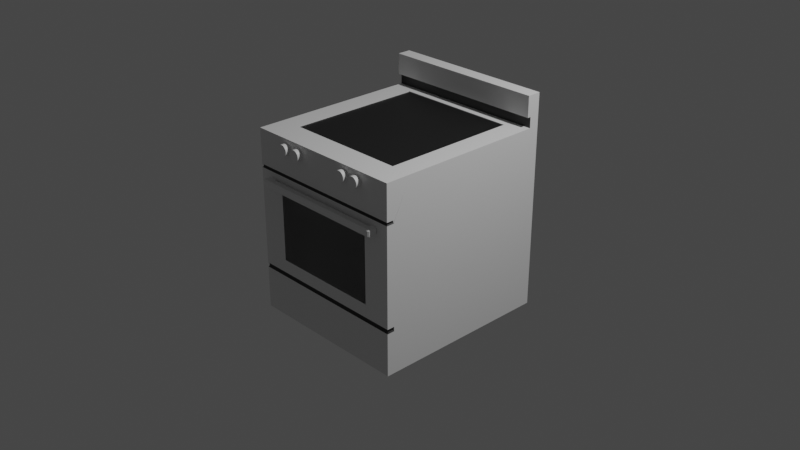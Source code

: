 # Source: Oven.blend  (saved by Blender 2.81.16; exported with 4.5.12 LTS)
import bpy
from mathutils import Matrix  # noqa: F401  (used for matrix-valued properties, if any)

bpy.ops.wm.read_factory_settings(use_empty=True)
scene = bpy.context.scene
scene.name = 'Scene'

# ---- collections
col_collection = bpy.data.collections.new('Collection'); scene.collection.children.link(col_collection)

# ---- materials (node trees are filled in below, after node groups)
mat_material = bpy.data.materials.new('Material')
mat_material.alpha_threshold = 0.0
mat_material.use_backface_culling = True
mat_material.use_transparent_shadow = False
mat_material.line_color = (0.0, 0.0, 0.0, 1.0)
mat_material_001 = bpy.data.materials.new('Material.001')
mat_material_001.use_transparent_shadow = False
mat_material_002 = bpy.data.materials.new('Material.002')
mat_material_002.surface_render_method = 'BLENDED'
mat_material_002.blend_method = 'BLEND'
mat_material_002.use_transparent_shadow = False
mat_material_002.diffuse_color = (0.8, 0.8, 0.8, 0.3786)
mat_glossyblack_003 = bpy.data.materials.new('GlossyBlack.003')
mat_glossyblack_003.use_transparent_shadow = False

# ---- material node trees
mat_material.use_nodes = True; mat_material.node_tree.nodes.clear()
_N = mat_material.node_tree.nodes; _L = mat_material.node_tree.links
n0 = _N.new('ShaderNodeOutputMaterial'); n0.name = 'Material Output'; n0.location = (300, 300)
n1 = _N.new('ShaderNodeBsdfPrincipled'); n1.name = 'Principled BSDF'; n1.location = (10, 300)
n1.distribution = 'GGX'
n1.subsurface_method = 'BURLEY'
n1.inputs[2].default_value = 0.4
n1.inputs[3].default_value = 1.45
n1.inputs[27].default_value = (0.0, 0.0, 0.0, 1.0)
n1.inputs[28].default_value = 1.0
_L.new(n1.outputs[0], n0.inputs[0])
n0.is_active_output = True
mat_material_001.use_nodes = True; mat_material_001.node_tree.nodes.clear()
_N = mat_material_001.node_tree.nodes; _L = mat_material_001.node_tree.links
n0 = _N.new('ShaderNodeOutputMaterial'); n0.name = 'Material Output'; n0.location = (300, 300)
n1 = _N.new('ShaderNodeBsdfPrincipled'); n1.name = 'Principled BSDF'; n1.location = (10, 300)
n1.distribution = 'GGX'
n1.subsurface_method = 'BURLEY'
n1.inputs[0].default_value = (0.01668, 0.01668, 0.01668, 1.0)
n1.inputs[3].default_value = 1.45
n1.inputs[27].default_value = (0.0, 0.0, 0.0, 1.0)
n1.inputs[28].default_value = 1.0
_L.new(n1.outputs[0], n0.inputs[0])
n0.is_active_output = True
mat_material_002.use_nodes = True; mat_material_002.node_tree.nodes.clear()
_N = mat_material_002.node_tree.nodes; _L = mat_material_002.node_tree.links
n0 = _N.new('ShaderNodeOutputMaterial'); n0.name = 'Material Output'; n0.location = (300, 300)
n1 = _N.new('ShaderNodeBsdfTranslucent'); n1.name = 'Translucent BSDF'; n1.location = (10, 300)
n1.inputs[0].default_value = (0.8, 0.8, 0.8, 0.3643)
_L.new(n1.outputs[0], n0.inputs[0])
n0.is_active_output = True
mat_glossyblack_003.use_nodes = True; mat_glossyblack_003.node_tree.nodes.clear()
_N = mat_glossyblack_003.node_tree.nodes; _L = mat_glossyblack_003.node_tree.links
n0 = _N.new('ShaderNodeOutputMaterial'); n0.name = 'Material Output'; n0.location = (300, 300)
n1 = _N.new('ShaderNodeBsdfPrincipled'); n1.name = 'Principled BSDF'; n1.location = (10, 300)
n1.distribution = 'GGX'
n1.subsurface_method = 'BURLEY'
n1.inputs[0].default_value = (0.003362, 0.003362, 0.003362, 1.0)
n1.inputs[3].default_value = 1.45
n1.inputs[13].default_value = 0.9435
n1.inputs[27].default_value = (0.0, 0.0, 0.0, 1.0)
n1.inputs[28].default_value = 1.0
_L.new(n1.outputs[0], n0.inputs[0])
n0.is_active_output = True

# ---- world
world_world = bpy.data.worlds.new('World'); scene.world = world_world
world_world.use_nodes = True; world_world.node_tree.nodes.clear()
_N = world_world.node_tree.nodes; _L = world_world.node_tree.links
n0 = _N.new('ShaderNodeOutputWorld'); n0.name = 'World Output'; n0.location = (300, 300)
n1 = _N.new('ShaderNodeBackground'); n1.name = 'Background'; n1.location = (10, 300)
n1.inputs[0].default_value = (0.05088, 0.05088, 0.05088, 1.0)
_L.new(n1.outputs[0], n0.inputs[0])
n0.is_active_output = True
world_world.color = (0.05088, 0.05088, 0.05088)
world_world.use_sun_shadow = False
world_world.sun_shadow_jitter_overblur = 0.0

# ---- cameras
cam_camera = bpy.data.cameras.new('Camera')
cam_camera.clip_end = 100.0
cam_camera.ortho_scale = 7.314

# ---- lights
light_light = bpy.data.lights.new('Light', 'POINT')
light_light.transmission_factor = 0.0
light_light.energy = 1000.0
light_light.shadow_soft_size = 0.1
light_light.shadow_maximum_resolution = 0.006
light_light.use_absolute_resolution = True

# ---- meshes
me_cube = bpy.data.meshes.new('Cube')
me_cube.from_pydata([(0.9059, 1.0, 1.0), (0.9059, 1.0, -1.0), (0.9059, -1.0, 1.0), (0.9059, -1.0, -1.0), (-0.9059, 1.0, 1.0), (-0.9059, 1.0, -1.0), (-0.9059, -1.0, 1.0), (-0.9059, -1.0, -1.0), (0.9059, 1.0, -0.5211), (-0.897, -0.9902, -0.5211), (0.897, -0.9902, -0.5211), (-0.9059, 1.0, -0.5211), (-0.897, -0.9902, 0.6072), (0.9059, 1.0, 0.6072), (0.897, -0.9902, 0.6072), (-0.9059, 1.0, 0.6072), (0.9059, 1.0, -0.5019), (0.897, -0.9902, -0.5019), (-0.9059, 1.0, -0.5019), (-0.897, -0.9902, -0.5019), (-0.897, -0.9902, 0.5933), (0.9059, 1.0, 0.5933), (0.897, -0.9902, 0.5933), (-0.9059, 1.0, 0.5933), (-0.9059, -0.9181, -1.0), (0.9059, -0.9181, 1.0), (-0.9059, -0.9181, 1.0), (0.9059, -0.9181, -1.0), (0.8933, -0.9181, -0.5211), (-0.8933, -0.9181, -0.5211), (0.8933, -0.9181, 0.6072), (-0.8933, -0.9181, 0.6072), (-0.8933, -0.9181, -0.5019), (0.8933, -0.9181, -0.5019), (-0.8933, -0.9181, 0.5933), (0.8933, -0.9181, 0.5933), (-0.9059, -1.0, 0.6179), (0.9059, 1.0, 0.6179), (0.9059, -1.0, 0.6179), (-0.9059, 1.0, 0.6179), (0.9059, -0.9181, 0.6179), (-0.9059, -0.9181, 0.6179), (0.9059, 1.0, 0.5832), (0.9059, -1.0, 0.5832), (-0.9059, 1.0, 0.5832), (-0.9059, -1.0, 0.5832), (0.9059, -0.9181, 0.5832), (-0.9059, -0.9181, 0.5832), (0.9059, 1.0, -0.4864), (0.9059, -1.0, -0.4864), (-0.9059, 1.0, -0.4864), (0.9059, -0.9181, -0.4864), (-0.9059, -0.9181, -0.4864), (-0.9059, -1.0, -0.4864), (0.9059, 1.0, -0.5347), (0.9059, -1.0, -0.5347), (-0.9059, 1.0, -0.5347), (-0.9059, -1.0, -0.5347), (-0.9059, -0.9181, -0.5347), (0.9059, -0.9181, -0.5347), (-0.8436, 0.334, -0.446), (-0.8436, 0.334, 0.5542), (0.8436, 0.334, -0.446), (0.8436, 0.334, 0.5542), (-0.8436, -1.0, 0.5542), (0.8436, -1.0, 0.5542), (0.8436, -1.0, -0.446), (0.8436, -1.0, 0.5542), (-0.8436, -1.0, -0.446), (0.8436, -1.0, -0.446), (-0.8436, -1.0, -0.446), (-0.8436, -1.0, 0.5542), (0.6041, -1.0, -0.3427), (0.6041, -1.0, 0.4187), (-0.6041, -1.0, 0.4187), (-0.6041, -1.0, -0.3427), (-0.7714, -1.09, 0.4595), (-0.7584, -1.09, 0.4465), (-0.7584, -1.103, 0.4595), (-0.7714, -1.09, 0.5145), (-0.7584, -1.103, 0.5145), (-0.7584, -1.09, 0.5275), (0.7714, -1.09, 0.4595), (0.7584, -1.103, 0.4595), (0.7584, -1.09, 0.4465), (0.7714, -1.09, 0.5145), (0.7584, -1.09, 0.5275), (0.7584, -1.103, 0.5145), (0.7104, -1.035, 0.4465), (0.6974, -1.022, 0.4595), (0.7104, -1.035, 0.5275), (0.6974, -1.022, 0.5145), (-0.7035, -1.035, 0.4465), (-0.6906, -1.022, 0.4595), (-0.7035, -1.035, 0.5275), (-0.6906, -1.022, 0.5145), (-0.7714, -1.011, 0.5145), (-0.7584, -1.011, 0.5275), (-0.7584, -0.9976, 0.5145), (-0.7714, -1.011, 0.4595), (-0.7584, -0.9976, 0.4595), (-0.7584, -1.011, 0.4465), (-0.7035, -1.011, 0.4465), (-0.6906, -0.9976, 0.4595), (-0.7035, -1.011, 0.5275), (-0.6906, -0.9976, 0.5145), (0.7104, -1.006, 0.5275), (0.6974, -0.9934, 0.5145), (0.7584, -1.006, 0.5275), (0.7714, -1.006, 0.5145), (0.7584, -0.9934, 0.5145), (0.7714, -1.006, 0.4595), (0.7584, -1.006, 0.4465), (0.7584, -0.9934, 0.4595), (0.7104, -1.006, 0.4465), (0.6974, -0.9934, 0.4595), (-0.9059, 0.8873, 1.0), (0.9059, 0.8873, 1.0), (0.9059, 0.8673, 1.0), (-0.9059, 0.8673, 1.0), (0.9059, 0.7742, 1.0), (-0.9059, 0.7742, 1.0), (-0.6704, 1.0, -1.0), (-0.6704, -1.0, 1.0), (-0.6704, -1.0, -1.0), (-0.6704, 1.0, 1.0), (-0.6704, 1.0, -0.5211), (-0.6638, -0.9902, -0.5211), (-0.6704, 1.0, 0.6072), (-0.6638, -0.9902, 0.6072), (-0.6638, -0.9902, -0.5019), (-0.6704, 1.0, -0.5019), (-0.6638, -0.9902, 0.5933), (-0.6704, 1.0, 0.5933), (-0.6704, -0.9181, -1.0), (-0.6704, -0.9181, 1.0), (-0.6704, 1.0, 0.6179), (-0.6704, -1.0, 0.6179), (-0.6704, 1.0, 0.5832), (-0.6704, -1.0, 0.5832), (-0.6704, -1.0, -0.4864), (-0.6704, 1.0, -0.4864), (-0.6243, 0.334, 0.5542), (-0.6243, 0.334, -0.446), (-0.6704, -1.0, -0.5347), (-0.6704, 1.0, -0.5347), (-0.6243, -1.0, -0.446), (-0.6243, -1.0, 0.5542), (-0.6243, -1.0, 0.5542), (-0.6243, -1.0, -0.446), (-0.4471, -1.0, -0.3427), (-0.4471, -1.0, 0.4187), (-0.6704, 0.8873, 1.0), (-0.6704, 0.8673, 1.0), (-0.6704, 0.7742, 1.0), (0.6691, -1.0, -1.0), (0.6691, 1.0, 1.0), (0.6691, 1.0, -0.5211), (0.6691, 1.0, 0.6072), (0.6691, 1.0, -0.5019), (0.6691, 1.0, 0.5933), (0.6691, -0.9181, 1.0), (0.6691, 1.0, 0.6179), (0.6691, 1.0, 0.5832), (0.6691, 1.0, -0.4864), (0.6231, 0.334, 0.5542), (0.6691, 1.0, -0.5347), (0.6231, -1.0, 0.5542), (0.6231, -1.0, 0.5542), (0.4462, -1.0, 0.4187), (0.6691, 0.8873, 1.0), (0.6691, 0.8673, 1.0), (0.6691, 0.7742, 1.0), (0.6691, 1.0, -1.0), (0.6691, -1.0, 1.0), (0.6625, -0.9902, -0.5211), (0.6625, -0.9902, 0.6072), (0.6625, -0.9902, -0.5019), (0.6625, -0.9902, 0.5933), (0.6691, -0.9181, -1.0), (0.6691, -1.0, 0.6179), (0.6691, -1.0, 0.5832), (0.6691, -1.0, -0.4864), (0.6231, 0.334, -0.446), (0.6691, -1.0, -0.5347), (0.6231, -1.0, -0.446), (0.6231, -1.0, -0.446), (0.4462, -1.0, -0.3427), (0.9059, -0.7103, 1.0), (-0.9059, -0.7103, 1.0), (-0.6704, -0.7103, 1.0), (0.6691, -0.7103, 1.0), (-0.9059, 0.8873, 1.116), (-0.9059, 1.0, 1.116), (0.6691, 1.0, 1.116), (0.9059, 1.0, 1.116), (0.9059, 0.8873, 1.116), (0.9059, 0.8485, 1.342), (-0.6704, 1.0, 1.116), (-0.9059, 0.8485, 1.342), (-0.9059, 0.8873, 1.342), (-0.9059, 1.0, 1.342), (0.6691, 1.0, 1.342), (0.9059, 1.0, 1.342), (0.9059, 0.8873, 1.342), (0.9059, 0.8485, 1.116), (-0.6704, 1.0, 1.342), (-0.9059, 0.8485, 1.116), (-0.6704, 0.7742, 0.992), (0.6691, 0.7742, 0.992), (-0.6704, -0.7103, 0.992), (0.6691, -0.7103, 0.992), (-0.4962, -0.9397, 0.9553), (-0.4962, -1.06, 0.9553), (-0.4845, -0.9397, 0.9541), (-0.4845, -1.06, 0.9541), (-0.4731, -0.9397, 0.9507), (-0.4731, -1.06, 0.9507), (-0.4627, -0.9397, 0.9451), (-0.4627, -1.06, 0.9451), (-0.4536, -0.9397, 0.9376), (-0.4536, -1.06, 0.9376), (-0.4461, -0.9397, 0.9285), (-0.4461, -1.06, 0.9285), (-0.4405, -0.9397, 0.9181), (-0.4405, -1.06, 0.9181), (-0.4371, -0.9397, 0.9068), (-0.4371, -1.06, 0.9068), (-0.4359, -0.9397, 0.895), (-0.4359, -1.06, 0.895), (-0.4371, -0.9397, 0.8832), (-0.4371, -1.06, 0.8832), (-0.4405, -0.9397, 0.8719), (-0.4405, -1.06, 0.8719), (-0.4461, -0.9397, 0.8615), (-0.4461, -1.06, 0.8615), (-0.4536, -0.9397, 0.8524), (-0.4536, -1.06, 0.8524), (-0.4627, -0.9397, 0.8449), (-0.4627, -1.06, 0.8449), (-0.4731, -0.9397, 0.8393), (-0.4731, -1.06, 0.8393), (-0.4845, -0.9397, 0.8359), (-0.4845, -1.06, 0.8359), (-0.4962, -0.9397, 0.8347), (-0.4962, -1.06, 0.8347), (-0.508, -0.9397, 0.8359), (-0.508, -1.06, 0.8359), (-0.5193, -0.9397, 0.8393), (-0.5193, -1.06, 0.8393), (-0.5297, -0.9397, 0.8449), (-0.5297, -1.06, 0.8449), (-0.5389, -0.9397, 0.8524), (-0.5389, -1.06, 0.8524), (-0.5464, -0.9397, 0.8615), (-0.5464, -1.06, 0.8615), (-0.5519, -0.9397, 0.8719), (-0.5519, -1.06, 0.8719), (-0.5554, -0.9397, 0.8832), (-0.5554, -1.06, 0.8832), (-0.5565, -0.9397, 0.895), (-0.5565, -1.06, 0.895), (-0.5554, -0.9397, 0.9068), (-0.5554, -1.06, 0.9068), (-0.5519, -0.9397, 0.9181), (-0.5519, -1.06, 0.9181), (-0.5464, -0.9397, 0.9285), (-0.5464, -1.06, 0.9285), (-0.5389, -0.9397, 0.9376), (-0.5389, -1.06, 0.9376), (-0.5297, -0.9397, 0.9451), (-0.5297, -1.06, 0.9451), (-0.5193, -0.9397, 0.9507), (-0.5193, -1.06, 0.9507), (-0.508, -0.9397, 0.9541), (-0.508, -1.06, 0.9541), (-0.3168, -0.9397, 0.9553), (-0.3168, -1.06, 0.9553), (-0.305, -0.9397, 0.9541), (-0.305, -1.06, 0.9541), (-0.2937, -0.9397, 0.9507), (-0.2937, -1.06, 0.9507), (-0.2833, -0.9397, 0.9451), (-0.2833, -1.06, 0.9451), (-0.2741, -0.9397, 0.9376), (-0.2741, -1.06, 0.9376), (-0.2666, -0.9397, 0.9285), (-0.2666, -1.06, 0.9285), (-0.2611, -0.9397, 0.9181), (-0.2611, -1.06, 0.9181), (-0.2576, -0.9397, 0.9068), (-0.2576, -1.06, 0.9068), (-0.2565, -0.9397, 0.895), (-0.2565, -1.06, 0.895), (-0.2576, -0.9397, 0.8832), (-0.2576, -1.06, 0.8832), (-0.2611, -0.9397, 0.8719), (-0.2611, -1.06, 0.8719), (-0.2666, -0.9397, 0.8615), (-0.2666, -1.06, 0.8615), (-0.2741, -0.9397, 0.8524), (-0.2741, -1.06, 0.8524), (-0.2833, -0.9397, 0.8449), (-0.2833, -1.06, 0.8449), (-0.2937, -0.9397, 0.8393), (-0.2937, -1.06, 0.8393), (-0.305, -0.9397, 0.8359), (-0.305, -1.06, 0.8359), (-0.3168, -0.9397, 0.8347), (-0.3168, -1.06, 0.8347), (-0.3285, -0.9397, 0.8359), (-0.3285, -1.06, 0.8359), (-0.3398, -0.9397, 0.8393), (-0.3398, -1.06, 0.8393), (-0.3503, -0.9397, 0.8449), (-0.3503, -1.06, 0.8449), (-0.3594, -0.9397, 0.8524), (-0.3594, -1.06, 0.8524), (-0.3669, -0.9397, 0.8615), (-0.3669, -1.06, 0.8615), (-0.3725, -0.9397, 0.8719), (-0.3725, -1.06, 0.8719), (-0.3759, -0.9397, 0.8832), (-0.3759, -1.06, 0.8832), (-0.3771, -0.9397, 0.895), (-0.3771, -1.06, 0.895), (-0.3759, -0.9397, 0.9068), (-0.3759, -1.06, 0.9068), (-0.3725, -0.9397, 0.9181), (-0.3725, -1.06, 0.9181), (-0.3669, -0.9397, 0.9285), (-0.3669, -1.06, 0.9285), (-0.3594, -0.9397, 0.9376), (-0.3594, -1.06, 0.9376), (-0.3503, -0.9397, 0.9451), (-0.3503, -1.06, 0.9451), (-0.3398, -0.9397, 0.9507), (-0.3398, -1.06, 0.9507), (-0.3285, -0.9397, 0.9541), (-0.3285, -1.06, 0.9541), (0.5126, -0.9397, 0.9553), (0.5126, -1.06, 0.9553), (0.5244, -0.9397, 0.9541), (0.5244, -1.06, 0.9541), (0.5357, -0.9397, 0.9507), (0.5357, -1.06, 0.9507), (0.5461, -0.9397, 0.9451), (0.5461, -1.06, 0.9451), (0.5552, -0.9397, 0.9376), (0.5552, -1.06, 0.9376), (0.5627, -0.9397, 0.9285), (0.5627, -1.06, 0.9285), (0.5683, -0.9397, 0.9181), (0.5683, -1.06, 0.9181), (0.5717, -0.9397, 0.9068), (0.5717, -1.06, 0.9068), (0.5729, -0.9397, 0.895), (0.5729, -1.06, 0.895), (0.5717, -0.9397, 0.8832), (0.5717, -1.06, 0.8832), (0.5683, -0.9397, 0.8719), (0.5683, -1.06, 0.8719), (0.5627, -0.9397, 0.8615), (0.5627, -1.06, 0.8615), (0.5552, -0.9397, 0.8524), (0.5552, -1.06, 0.8524), (0.5461, -0.9397, 0.8449), (0.5461, -1.06, 0.8449), (0.5357, -0.9397, 0.8393), (0.5357, -1.06, 0.8393), (0.5244, -0.9397, 0.8359), (0.5244, -1.06, 0.8359), (0.5126, -0.9397, 0.8347), (0.5126, -1.06, 0.8347), (0.5008, -0.9397, 0.8359), (0.5008, -1.06, 0.8359), (0.4895, -0.9397, 0.8393), (0.4895, -1.06, 0.8393), (0.4791, -0.9397, 0.8449), (0.4791, -1.06, 0.8449), (0.47, -0.9397, 0.8524), (0.47, -1.06, 0.8524), (0.4625, -0.9397, 0.8615), (0.4625, -1.06, 0.8615), (0.4569, -0.9397, 0.8719), (0.4569, -1.06, 0.8719), (0.4535, -0.9397, 0.8832), (0.4535, -1.06, 0.8832), (0.4523, -0.9397, 0.895), (0.4523, -1.06, 0.895), (0.4535, -0.9397, 0.9068), (0.4535, -1.06, 0.9068), (0.4569, -0.9397, 0.9181), (0.4569, -1.06, 0.9181), (0.4625, -0.9397, 0.9285), (0.4625, -1.06, 0.9285), (0.47, -0.9397, 0.9376), (0.47, -1.06, 0.9376), (0.4791, -0.9397, 0.9451), (0.4791, -1.06, 0.9451), (0.4895, -0.9397, 0.9507), (0.4895, -1.06, 0.9507), (0.5008, -0.9397, 0.9541), (0.5008, -1.06, 0.9541), (0.3336, -0.9397, 0.9553), (0.3336, -1.06, 0.9553), (0.3454, -0.9397, 0.9541), (0.3454, -1.06, 0.9541), (0.3567, -0.9397, 0.9507), (0.3567, -1.06, 0.9507), (0.3671, -0.9397, 0.9451), (0.3671, -1.06, 0.9451), (0.3762, -0.9397, 0.9376), (0.3762, -1.06, 0.9376), (0.3837, -0.9397, 0.9285), (0.3837, -1.06, 0.9285), (0.3893, -0.9397, 0.9181), (0.3893, -1.06, 0.9181), (0.3927, -0.9397, 0.9068), (0.3927, -1.06, 0.9068), (0.3939, -0.9397, 0.895), (0.3939, -1.06, 0.895), (0.3927, -0.9397, 0.8832), (0.3927, -1.06, 0.8832), (0.3893, -0.9397, 0.8719), (0.3893, -1.06, 0.8719), (0.3837, -0.9397, 0.8615), (0.3837, -1.06, 0.8615), (0.3762, -0.9397, 0.8524), (0.3762, -1.06, 0.8524), (0.3671, -0.9397, 0.8449), (0.3671, -1.06, 0.8449), (0.3567, -0.9397, 0.8393), (0.3567, -1.06, 0.8393), (0.3454, -0.9397, 0.8359), (0.3454, -1.06, 0.8359), (0.3336, -0.9397, 0.8347), (0.3336, -1.06, 0.8347), (0.3218, -0.9397, 0.8359), (0.3218, -1.06, 0.8359), (0.3105, -0.9397, 0.8393), (0.3105, -1.06, 0.8393), (0.3001, -0.9397, 0.8449), (0.3001, -1.06, 0.8449), (0.291, -0.9397, 0.8524), (0.291, -1.06, 0.8524), (0.2835, -0.9397, 0.8615), (0.2835, -1.06, 0.8615), (0.2779, -0.9397, 0.8719), (0.2779, -1.06, 0.8719), (0.2745, -0.9397, 0.8832), (0.2745, -1.06, 0.8832), (0.2733, -0.9397, 0.895), (0.2733, -1.06, 0.895), (0.2745, -0.9397, 0.9068), (0.2745, -1.06, 0.9068), (0.2779, -0.9397, 0.9181), (0.2779, -1.06, 0.9181), (0.2835, -0.9397, 0.9285), (0.2835, -1.06, 0.9285), (0.291, -0.9397, 0.9376), (0.291, -1.06, 0.9376), (0.3001, -0.9397, 0.9451), (0.3001, -1.06, 0.9451), (0.3105, -0.9397, 0.9507), (0.3105, -1.06, 0.9507), (0.3218, -0.9397, 0.9541), (0.3218, -1.06, 0.9541)], [], [(135, 26, 6, 123), (137, 123, 6, 36), (183, 62, 63, 165), (179, 27, 3, 155), (40, 25, 2, 38), (162, 156, 0, 37), (166, 157, 8, 54), (59, 28, 10, 55), (62, 66, 65, 63), (144, 127, 9, 57), (160, 158, 13, 21), (35, 30, 14, 22), (132, 129, 12, 20), (127, 130, 19, 9), (183, 185, 66, 62), (28, 33, 17, 10), (157, 159, 16, 8), (139, 132, 20, 45), (46, 35, 22, 43), (163, 160, 21, 42), (45, 20, 34, 47), (9, 19, 32, 29), (20, 12, 31, 34), (13, 37, 0, 117, 118, 120, 188, 25, 40, 30, 35, 46, 51, 33, 28, 59, 27, 1, 54, 8, 16, 48, 42, 21), (57, 9, 29, 58), (173, 1, 27, 179), (36, 6, 26, 41), (190, 189, 26, 135), (12, 36, 41, 31), (158, 162, 37, 13), (30, 40, 38, 14), (129, 137, 36, 12), (53, 45, 47, 52), (142, 148, 71, 61), (164, 163, 42, 48), (51, 46, 43, 49), (49, 43, 67, 69), (130, 140, 53, 19), (33, 51, 49, 17), (159, 164, 48, 16), (19, 53, 52, 32), (29, 32, 52, 47, 34, 31, 41, 26, 189, 121, 119, 116, 4, 39, 15, 23, 44, 50, 18, 11, 56, 5, 24, 58), (7, 57, 58, 24), (124, 144, 57, 7), (27, 59, 55, 3), (173, 166, 54, 1), (139, 45, 64, 147), (70, 60, 61, 71), (150, 151, 74, 75), (67, 73, 72, 69), (148, 71, 74, 151), (68, 75, 74, 64), (186, 69, 72, 187), (53, 68, 64, 45), (182, 49, 69, 186), (89, 91, 107, 115), (82, 111, 109, 85), (88, 114, 112, 84, 77, 101, 102, 92), (87, 80, 78, 83), (90, 94, 104, 97, 81, 86, 108, 106), (95, 93, 103, 105), (115, 107, 110, 113), (100, 98, 105, 103), (93, 95, 91, 89), (76, 77, 78), (79, 80, 81), (82, 83, 84), (85, 86, 87), (96, 97, 98), (99, 100, 101), (108, 109, 110), (111, 112, 113), (78, 80, 79, 76), (87, 83, 82, 85), (94, 90, 91, 95), (88, 92, 93, 89), (86, 81, 80, 87), (77, 84, 83, 78), (98, 100, 99, 96), (102, 101, 100, 103), (97, 104, 105, 98), (81, 97, 96, 79), (101, 77, 76, 99), (103, 93, 92, 102), (104, 94, 95, 105), (106, 108, 110, 107), (109, 111, 113, 110), (112, 114, 115, 113), (85, 109, 108, 86), (107, 91, 90, 106), (89, 115, 114, 88), (111, 82, 84, 112), (79, 96, 99, 76), (156, 125, 198, 194), (152, 116, 119, 153), (153, 119, 121, 154), (171, 153, 154, 172), (170, 152, 153, 171), (53, 140, 149, 68), (68, 149, 150, 75), (168, 148, 151, 169), (187, 169, 151, 150), (181, 139, 147, 167), (5, 56, 145, 122), (155, 184, 144, 124), (18, 50, 141, 131), (177, 182, 140, 130), (50, 44, 138, 141), (165, 168, 148, 142), (176, 180, 137, 129), (15, 39, 136, 128), (191, 190, 135, 161), (5, 122, 134, 24), (44, 23, 133, 138), (181, 178, 132, 139), (11, 18, 131, 126), (60, 70, 146, 143), (175, 177, 130, 127), (178, 176, 129, 132), (23, 15, 128, 133), (184, 175, 127, 144), (56, 11, 126, 145), (39, 4, 125, 136), (24, 134, 124, 7), (60, 143, 142, 61), (180, 174, 123, 137), (161, 135, 123, 174), (25, 161, 174, 2), (38, 2, 174, 180), (55, 10, 175, 184), (22, 14, 176, 178), (10, 17, 177, 175), (43, 22, 178, 181), (188, 191, 161, 25), (14, 38, 180, 176), (63, 65, 168, 165), (17, 49, 182, 177), (3, 55, 184, 155), (43, 181, 167, 67), (72, 73, 169, 187), (65, 168, 169, 73), (117, 170, 171, 118), (118, 171, 172, 120), (140, 182, 186, 149), (149, 186, 187, 150), (122, 145, 166, 173), (131, 141, 164, 159), (141, 138, 163, 164), (128, 136, 162, 158), (122, 173, 179, 134), (138, 133, 160, 163), (126, 131, 159, 157), (143, 146, 185, 183), (133, 128, 158, 160), (145, 126, 157, 166), (136, 125, 156, 162), (134, 179, 155, 124), (143, 183, 165, 142), (120, 172, 191, 188), (191, 172, 209, 211), (154, 121, 189, 190), (192, 196, 205, 207), (152, 170, 117, 196, 192, 116), (0, 156, 194, 195), (196, 204, 197, 205), (209, 208, 210, 211), (125, 4, 193, 198), (4, 116, 192, 193), (117, 0, 195, 196), (202, 206, 201, 200, 204, 203), (205, 197, 199, 207), (204, 200, 199, 197), (195, 194, 202, 203), (194, 198, 206, 202), (198, 193, 201, 206), (196, 195, 203, 204), (193, 192, 200, 201), (200, 192, 207, 199), (172, 154, 208, 209), (154, 190, 210, 208), (190, 191, 211, 210), (212, 213, 215, 214), (214, 215, 217, 216), (216, 217, 219, 218), (218, 219, 221, 220), (220, 221, 223, 222), (222, 223, 225, 224), (224, 225, 227, 226), (226, 227, 229, 228), (228, 229, 231, 230), (230, 231, 233, 232), (232, 233, 235, 234), (234, 235, 237, 236), (236, 237, 239, 238), (238, 239, 241, 240), (240, 241, 243, 242), (242, 243, 245, 244), (244, 245, 247, 246), (246, 247, 249, 248), (248, 249, 251, 250), (250, 251, 253, 252), (252, 253, 255, 254), (254, 255, 257, 256), (256, 257, 259, 258), (258, 259, 261, 260), (260, 261, 263, 262), (262, 263, 265, 264), (264, 265, 267, 266), (266, 267, 269, 268), (268, 269, 271, 270), (270, 271, 273, 272), (215, 213, 275, 273, 271, 269, 267, 265, 263, 261, 259, 257, 255, 253, 251, 249, 247, 245, 243, 241, 239, 237, 235, 233, 231, 229, 227, 225, 223, 221, 219, 217), (272, 273, 275, 274), (274, 275, 213, 212), (212, 214, 216, 218, 220, 222, 224, 226, 228, 230, 232, 234, 236, 238, 240, 242, 244, 246, 248, 250, 252, 254, 256, 258, 260, 262, 264, 266, 268, 270, 272, 274), (276, 277, 279, 278), (278, 279, 281, 280), (280, 281, 283, 282), (282, 283, 285, 284), (284, 285, 287, 286), (286, 287, 289, 288), (288, 289, 291, 290), (290, 291, 293, 292), (292, 293, 295, 294), (294, 295, 297, 296), (296, 297, 299, 298), (298, 299, 301, 300), (300, 301, 303, 302), (302, 303, 305, 304), (304, 305, 307, 306), (306, 307, 309, 308), (308, 309, 311, 310), (310, 311, 313, 312), (312, 313, 315, 314), (314, 315, 317, 316), (316, 317, 319, 318), (318, 319, 321, 320), (320, 321, 323, 322), (322, 323, 325, 324), (324, 325, 327, 326), (326, 327, 329, 328), (328, 329, 331, 330), (330, 331, 333, 332), (332, 333, 335, 334), (334, 335, 337, 336), (279, 277, 339, 337, 335, 333, 331, 329, 327, 325, 323, 321, 319, 317, 315, 313, 311, 309, 307, 305, 303, 301, 299, 297, 295, 293, 291, 289, 287, 285, 283, 281), (336, 337, 339, 338), (338, 339, 277, 276), (276, 278, 280, 282, 284, 286, 288, 290, 292, 294, 296, 298, 300, 302, 304, 306, 308, 310, 312, 314, 316, 318, 320, 322, 324, 326, 328, 330, 332, 334, 336, 338), (340, 341, 343, 342), (342, 343, 345, 344), (344, 345, 347, 346), (346, 347, 349, 348), (348, 349, 351, 350), (350, 351, 353, 352), (352, 353, 355, 354), (354, 355, 357, 356), (356, 357, 359, 358), (358, 359, 361, 360), (360, 361, 363, 362), (362, 363, 365, 364), (364, 365, 367, 366), (366, 367, 369, 368), (368, 369, 371, 370), (370, 371, 373, 372), (372, 373, 375, 374), (374, 375, 377, 376), (376, 377, 379, 378), (378, 379, 381, 380), (380, 381, 383, 382), (382, 383, 385, 384), (384, 385, 387, 386), (386, 387, 389, 388), (388, 389, 391, 390), (390, 391, 393, 392), (392, 393, 395, 394), (394, 395, 397, 396), (396, 397, 399, 398), (398, 399, 401, 400), (343, 341, 403, 401, 399, 397, 395, 393, 391, 389, 387, 385, 383, 381, 379, 377, 375, 373, 371, 369, 367, 365, 363, 361, 359, 357, 355, 353, 351, 349, 347, 345), (400, 401, 403, 402), (402, 403, 341, 340), (340, 342, 344, 346, 348, 350, 352, 354, 356, 358, 360, 362, 364, 366, 368, 370, 372, 374, 376, 378, 380, 382, 384, 386, 388, 390, 392, 394, 396, 398, 400, 402), (404, 405, 407, 406), (406, 407, 409, 408), (408, 409, 411, 410), (410, 411, 413, 412), (412, 413, 415, 414), (414, 415, 417, 416), (416, 417, 419, 418), (418, 419, 421, 420), (420, 421, 423, 422), (422, 423, 425, 424), (424, 425, 427, 426), (426, 427, 429, 428), (428, 429, 431, 430), (430, 431, 433, 432), (432, 433, 435, 434), (434, 435, 437, 436), (436, 437, 439, 438), (438, 439, 441, 440), (440, 441, 443, 442), (442, 443, 445, 444), (444, 445, 447, 446), (446, 447, 449, 448), (448, 449, 451, 450), (450, 451, 453, 452), (452, 453, 455, 454), (454, 455, 457, 456), (456, 457, 459, 458), (458, 459, 461, 460), (460, 461, 463, 462), (462, 463, 465, 464), (407, 405, 467, 465, 463, 461, 459, 457, 455, 453, 451, 449, 447, 445, 443, 441, 439, 437, 435, 433, 431, 429, 427, 425, 423, 421, 419, 417, 415, 413, 411, 409), (464, 465, 467, 466), (466, 467, 405, 404), (404, 406, 408, 410, 412, 414, 416, 418, 420, 422, 424, 426, 428, 430, 432, 434, 436, 438, 440, 442, 444, 446, 448, 450, 452, 454, 456, 458, 460, 462, 464, 466)])
me_cube.polygons.foreach_set('material_index', [0, 0, 0, 0, 0, 0, 0, 1, 0, 1, 0, 1, 1, 1, 0, 1, 0, 1, 1, 0, 1, 1, 1, 0, 1, 0, 0, 0, 1, 0, 1, 1, 0, 0, 0, 0, 0, 1, 1, 0, 1, 0, 0, 0, 0, 0, 0, 0, 2, 0, 0, 0, 0, 0, 0, 0, 0, 0, 0, 0, 0, 0, 0, 0, 0, 0, 0, 0, 0, 0, 0, 0, 0, 0, 0, 0, 0, 0, 0, 0, 0, 0, 0, 0, 0, 0, 0, 0, 0, 0, 0, 0, 0, 0, 0, 0, 0, 0, 0, 0, 0, 2, 0, 0, 0, 0, 1, 0, 0, 1, 0, 0, 0, 0, 1, 0, 0, 1, 1, 0, 1, 0, 0, 0, 0, 0, 0, 0, 0, 1, 1, 1, 1, 0, 1, 0, 1, 0, 0, 2, 0, 0, 0, 0, 0, 0, 0, 0, 0, 0, 0, 0, 0, 0, 0, 0, 0, 0, 0, 0, 0, 0, 1, 0, 0, 3, 0, 0, 0, 0, 0, 0, 0, 0, 0, 0, 0, 0, 0, 0, 0, 0, 0, 0, 0, 0, 0, 0, 0, 0, 0, 0, 0, 0, 0, 0, 0, 0, 0, 0, 0, 0, 0, 0, 0, 0, 0, 0, 0, 0, 0, 0, 0, 0, 0, 0, 0, 0, 0, 0, 0, 0, 0, 0, 0, 0, 0, 0, 0, 0, 0, 0, 0, 0, 0, 0, 0, 0, 0, 0, 0, 0, 0, 0, 0, 0, 0, 0, 0, 0, 0, 0, 0, 0, 0, 0, 0, 0, 0, 0, 0, 0, 0, 0, 0, 0, 0, 0, 0, 0, 0, 0, 0, 0, 0, 0, 0, 0, 0, 0, 0, 0, 0, 0, 0, 0, 0, 0, 0, 0, 0, 0, 0, 0, 0, 0, 0, 0, 0, 0, 0, 0, 0, 0, 0, 0, 0, 0, 0, 0, 0, 0, 0, 0, 0, 0, 0])
_uv = me_cube.uv_layers.new(name='UVMap')
_uv.uv.foreach_set('vector', [0.8425, 0.7398, 0.875, 0.7398, 0.875, 0.75, 0.8425, 0.75, 0.5772, 0.9675, 0.625, 0.9675, 0.625, 1.0, 0.5772, 1.0, 0.375, 0.2173, 0.375, 0.25, 0.625, 0.25, 0.625, 0.2173, 0.3423, 0.7398, 0.375, 0.7398, 0.375, 0.75, 0.3423, 0.75, 0.5772, 0.7398, 0.625, 0.7398, 0.625, 0.75, 0.5772, 0.75, 0.5772, 0.4673, 0.625, 0.4673, 0.625, 0.5, 0.5772, 0.5, 0.4332, 0.4673, 0.4349, 0.4673, 0.4349, 0.5, 0.4332, 0.5, 0.4332, 0.7398, 0.4349, 0.7398, 0.4349, 0.75, 0.4332, 0.75, 0.375, 0.25, 0.375, 0.4376, 0.625, 0.4376, 0.625, 0.25, 0.4332, 0.9675, 0.4349, 0.9675, 0.4349, 1.0, 0.4332, 1.0, 0.5742, 0.4673, 0.5759, 0.4673, 0.5759, 0.5, 0.5742, 0.5, 0.5742, 0.7398, 0.5759, 0.7398, 0.5759, 0.75, 0.5742, 0.75, 0.5742, 0.9675, 0.5759, 0.9675, 0.5759, 1.0, 0.5742, 1.0, 0.4349, 0.9675, 0.4373, 0.9675, 0.4373, 1.0, 0.4349, 1.0, 0.5923, 0.5, 0.5923, 0.6875, 0.625, 0.6876, 0.625, 0.5, 0.4349, 0.7398, 0.4373, 0.7398, 0.4373, 0.75, 0.4349, 0.75, 0.4349, 0.4673, 0.4373, 0.4673, 0.4373, 0.5, 0.4349, 0.5, 0.5729, 0.9675, 0.5742, 0.9675, 0.5742, 1.0, 0.5729, 1.0, 0.5729, 0.7398, 0.5742, 0.7398, 0.5742, 0.75, 0.5729, 0.75, 0.5729, 0.4673, 0.5742, 0.4673, 0.5742, 0.5, 0.5729, 0.5, 0.5729, 0.0, 0.5742, 0.0, 0.5742, 0.01024, 0.5729, 0.01024, 0.4349, 0.0, 0.4373, 0.0, 0.4373, 0.01024, 0.4349, 0.01024, 0.5742, 0.0, 0.5759, 0.0, 0.5759, 0.01024, 0.5742, 0.01024, 0.5759, 0.5, 0.5772, 0.5, 0.625, 0.5, 0.625, 0.5141, 0.625, 0.5166, 0.625, 0.5282, 0.625, 0.7138, 0.625, 0.7398, 0.5772, 0.7398, 0.5759, 0.7398, 0.5742, 0.7398, 0.5729, 0.7398, 0.4392, 0.7398, 0.4373, 0.7398, 0.4349, 0.7398, 0.4332, 0.7398, 0.375, 0.7398, 0.375, 0.5, 0.4332, 0.5, 0.4349, 0.5, 0.4373, 0.5, 0.4392, 0.5, 0.5729, 0.5, 0.5742, 0.5, 0.4332, 0.0, 0.4349, 0.0, 0.4349, 0.01024, 0.4332, 0.01024, 0.3423, 0.5, 0.375, 0.5, 0.375, 0.7398, 0.3423, 0.7398, 0.5772, 0.0, 0.625, 0.0, 0.625, 0.01024, 0.5772, 0.01024, 0.8425, 0.7138, 0.875, 0.7138, 0.875, 0.7398, 0.8425, 0.7398, 0.5759, 0.0, 0.5772, 0.0, 0.5772, 0.01024, 0.5759, 0.01024, 0.5759, 0.4673, 0.5772, 0.4673, 0.5772, 0.5, 0.5759, 0.5, 0.5759, 0.7398, 0.5772, 0.7398, 0.5772, 0.75, 0.5759, 0.75, 0.5759, 0.9675, 0.5772, 0.9675, 0.5772, 1.0, 0.5759, 1.0, 0.4392, 0.0, 0.5729, 0.0, 0.5729, 0.01024, 0.4392, 0.01024, 0.5925, 0.75, 0.5925, 0.9376, 0.625, 0.9376, 0.625, 0.75, 0.4392, 0.4673, 0.5729, 0.4673, 0.5729, 0.5, 0.4392, 0.5, 0.4392, 0.7398, 0.5729, 0.7398, 0.5729, 0.75, 0.4392, 0.75, 0.4392, 0.75, 0.5729, 0.75, 0.5693, 0.7586, 0.4443, 0.7586, 0.4373, 0.9675, 0.4392, 0.9675, 0.4392, 1.0, 0.4373, 1.0, 0.4373, 0.7398, 0.4392, 0.7398, 0.4392, 0.75, 0.4373, 0.75, 0.4373, 0.4673, 0.4392, 0.4673, 0.4392, 0.5, 0.4373, 0.5, 0.4373, 0.0, 0.4392, 0.0, 0.4392, 0.01024, 0.4373, 0.01024, 0.4349, 0.01024, 0.4373, 0.01024, 0.4392, 0.01024, 0.5729, 0.01024, 0.5742, 0.01024, 0.5759, 0.01024, 0.5772, 0.01024, 0.625, 0.01024, 0.625, 0.03621, 0.625, 0.2218, 0.625, 0.2334, 0.625, 0.2359, 0.625, 0.25, 0.5772, 0.25, 0.5759, 0.25, 0.5742, 0.25, 0.5729, 0.25, 0.4392, 0.25, 0.4373, 0.25, 0.4349, 0.25, 0.4332, 0.25, 0.375, 0.25, 0.375, 0.01024, 0.4332, 0.01024, 0.375, 0.0, 0.4332, 0.0, 0.4332, 0.01024, 0.375, 0.01024, 0.375, 0.9675, 0.4332, 0.9675, 0.4332, 1.0, 0.375, 1.0, 0.375, 0.7398, 0.4332, 0.7398, 0.4332, 0.75, 0.375, 0.75, 0.375, 0.4673, 0.4332, 0.4673, 0.4332, 0.5, 0.375, 0.5, 0.5729, 0.9675, 0.5729, 1.0, 0.0, 0.0, 0.07398, 0.09859, 0.625, 0.5624, 0.625, 0.75, 0.875, 0.75, 0.875, 0.5624, 0.4572, 0.9367, 0.5523, 0.9367, 0.5523, 0.9584, 0.4572, 0.9584, 0.5693, 0.7586, 0.5523, 0.7916, 0.4572, 0.7916, 0.4443, 0.7586, 0.5925, 0.9376, 0.625, 0.9376, 0.5523, 0.9584, 0.5523, 0.9367, 0.4443, 0.9914, 0.4572, 0.9584, 0.5523, 0.9584, 0.5693, 0.9914, 0.4443, 0.789, 0.4443, 0.7586, 0.4572, 0.7916, 0.4572, 0.8134, 0.4392, 0.0, 0.4443, 0.9914, 0.5693, 0.9914, 0.5729, 1.0, 0.4392, 0.652, 0.4392, 0.75, 0.4443, 0.7586, 0.4443, 0.789, 0.415, 0.488, 0.585, 0.488, 0.585, 0.488, 0.415, 0.488, 0.415, 0.7205, 0.415, 0.5295, 0.585, 0.5295, 0.585, 0.7205, 0.3651, 0.5746, 0.3651, 0.5215, 0.3729, 0.5291, 0.3729, 0.7192, 0.1271, 0.7183, 0.1271, 0.5303, 0.136, 0.5229, 0.136, 0.5714, 0.585, 0.7521, 0.585, 0.9979, 0.415, 0.9979, 0.415, 0.7521, 0.6349, 0.5746, 0.864, 0.5714, 0.864, 0.5229, 0.8729, 0.5303, 0.8729, 0.7183, 0.6271, 0.7192, 0.6271, 0.5291, 0.6349, 0.5215, 0.585, 0.2631, 0.415, 0.2631, 0.415, 0.2631, 0.585, 0.2631, 0.415, 0.488, 0.585, 0.488, 0.585, 0.4979, 0.415, 0.4979, 0.415, 0.2521, 0.585, 0.2521, 0.585, 0.2631, 0.415, 0.2631, 0.415, 0.2631, 0.585, 0.2631, 0.585, 0.488, 0.415, 0.488, 0.415, 0.03063, 0.375, 0.03063, 0.415, 0.0, 0.585, 0.03063, 0.585, 0.0, 0.625, 0.03063, 0.415, 0.7205, 0.415, 0.75, 0.375, 0.7205, 0.585, 0.7205, 0.625, 0.7205, 0.585, 0.75, 0.585, 0.2194, 0.625, 0.2194, 0.585, 0.25, 0.415, 0.2194, 0.415, 0.25, 0.375, 0.2194, 0.6271, 0.5291, 0.625, 0.5295, 0.6271, 0.5, 0.415, 0.5295, 0.375, 0.5295, 0.415, 0.5, 0.415, 0.9979, 0.585, 0.9979, 0.585, 1.0, 0.415, 1.0, 0.585, 0.7521, 0.415, 0.7521, 0.415, 0.7205, 0.585, 0.7205, 0.864, 0.5714, 0.6349, 0.5746, 0.637, 0.5, 0.8619, 0.5, 0.3651, 0.5746, 0.136, 0.5714, 0.1381, 0.5, 0.363, 0.5, 0.6271, 0.7192, 0.8729, 0.7183, 0.8729, 0.75, 0.6271, 0.75, 0.1271, 0.7183, 0.3729, 0.7192, 0.3729, 0.75, 0.1271, 0.75, 0.585, 0.2521, 0.415, 0.2521, 0.415, 0.2194, 0.585, 0.2194, 0.136, 0.5229, 0.1271, 0.5303, 0.1271, 0.5, 0.1381, 0.5, 0.8729, 0.5303, 0.864, 0.5229, 0.8619, 0.5, 0.8729, 0.5, 0.8729, 0.7183, 0.8729, 0.5303, 0.875, 0.5306, 0.875, 0.7194, 0.1271, 0.5303, 0.1271, 0.7183, 0.125, 0.7194, 0.125, 0.5306, 0.415, 0.2631, 0.415, 0.2631, 0.375, 0.2631, 0.375, 0.2631, 0.864, 0.5229, 0.864, 0.5714, 0.8619, 0.5, 0.8619, 0.5, 0.6349, 0.5215, 0.6271, 0.5291, 0.6271, 0.5, 0.637, 0.5, 0.585, 0.5295, 0.415, 0.5295, 0.415, 0.4979, 0.585, 0.4979, 0.3729, 0.5291, 0.3651, 0.5215, 0.363, 0.5, 0.3729, 0.5, 0.585, 0.7205, 0.585, 0.5295, 0.6271, 0.5291, 0.6271, 0.7192, 0.585, 0.488, 0.585, 0.488, 0.625, 0.488, 0.625, 0.488, 0.415, 0.488, 0.415, 0.488, 0.375, 0.488, 0.375, 0.488, 0.415, 0.5295, 0.415, 0.7205, 0.3729, 0.7192, 0.3729, 0.5291, 0.585, 0.03063, 0.585, 0.2194, 0.415, 0.2194, 0.415, 0.03063, 0.625, 0.4673, 0.625, 0.2825, 0.625, 0.2825, 0.625, 0.4673, 0.8425, 0.5141, 0.875, 0.5141, 0.875, 0.5166, 0.8425, 0.5166, 0.8425, 0.5166, 0.875, 0.5166, 0.875, 0.5282, 0.8425, 0.5282, 0.6577, 0.5166, 0.8425, 0.5166, 0.8425, 0.5282, 0.6577, 0.5282, 0.6577, 0.5141, 0.8425, 0.5141, 0.8425, 0.5166, 0.6577, 0.5166, 0.4392, 0.0, 0.4392, 0.09747, 0.4443, 0.9612, 0.4443, 0.9914, 0.4443, 0.9914, 0.4443, 0.9612, 0.4572, 0.9367, 0.4572, 0.9584, 0.4077, 0.9376, 0.5925, 0.9376, 0.5523, 0.9367, 0.5523, 0.8134, 0.4572, 0.8134, 0.5523, 0.8134, 0.5523, 0.9367, 0.4572, 0.9367, 0.5729, 0.7827, 0.5729, 0.9675, 0.07398, 0.09859, 0.4949, 0.6594, 0.375, 0.25, 0.4332, 0.25, 0.4332, 0.2825, 0.375, 0.2825, 0.375, 0.7827, 0.4332, 0.7827, 0.4332, 0.9675, 0.375, 0.9675, 0.4373, 0.25, 0.4392, 0.25, 0.4392, 0.2825, 0.4373, 0.2825, 0.4373, 0.7827, 0.4392, 0.7827, 0.4392, 0.9675, 0.4373, 0.9675, 0.4392, 0.25, 0.5729, 0.25, 0.5729, 0.2825, 0.4392, 0.2825, 0.4077, 0.75, 0.4077, 0.9376, 0.5925, 0.9376, 0.5925, 0.75, 0.5759, 0.7827, 0.5772, 0.7827, 0.5772, 0.9675, 0.5759, 0.9675, 0.5759, 0.25, 0.5772, 0.25, 0.5772, 0.2825, 0.5759, 0.2825, 0.6577, 0.7138, 0.8425, 0.7138, 0.8425, 0.7398, 0.6577, 0.7398, 0.125, 0.5, 0.1575, 0.5, 0.1575, 0.7398, 0.125, 0.7398, 0.5729, 0.25, 0.5742, 0.25, 0.5742, 0.2825, 0.5729, 0.2825, 0.5729, 0.7827, 0.5742, 0.7827, 0.5742, 0.9675, 0.5729, 0.9675, 0.4349, 0.25, 0.4373, 0.25, 0.4373, 0.2825, 0.4349, 0.2825, 0.375, 0.5, 0.375, 0.6876, 0.4075, 0.6875, 0.4075, 0.5, 0.4349, 0.7827, 0.4373, 0.7827, 0.4373, 0.9675, 0.4349, 0.9675, 0.5742, 0.7827, 0.5759, 0.7827, 0.5759, 0.9675, 0.5742, 0.9675, 0.5742, 0.25, 0.5759, 0.25, 0.5759, 0.2825, 0.5742, 0.2825, 0.4332, 0.7827, 0.4349, 0.7827, 0.4349, 0.9675, 0.4332, 0.9675, 0.4332, 0.25, 0.4349, 0.25, 0.4349, 0.2825, 0.4332, 0.2825, 0.5772, 0.25, 0.625, 0.25, 0.625, 0.2825, 0.5772, 0.2825, 0.125, 0.7398, 0.1575, 0.7398, 0.1575, 0.75, 0.125, 0.75, 0.375, 0.0, 0.375, 0.03249, 0.625, 0.03249, 0.625, 0.0, 0.5772, 0.7827, 0.625, 0.7827, 0.625, 0.9675, 0.5772, 0.9675, 0.6577, 0.7398, 0.8425, 0.7398, 0.8425, 0.75, 0.6577, 0.75, 0.625, 0.7398, 0.6577, 0.7398, 0.6577, 0.75, 0.625, 0.75, 0.5772, 0.75, 0.625, 0.75, 0.625, 0.7827, 0.5772, 0.7827, 0.4332, 0.75, 0.4349, 0.75, 0.4349, 0.7827, 0.4332, 0.7827, 0.5742, 0.75, 0.5759, 0.75, 0.5759, 0.7827, 0.5742, 0.7827, 0.4349, 0.75, 0.4373, 0.75, 0.4373, 0.7827, 0.4349, 0.7827, 0.5729, 0.75, 0.5742, 0.75, 0.5742, 0.7827, 0.5729, 0.7827, 0.625, 0.7138, 0.6577, 0.7138, 0.6577, 0.7398, 0.625, 0.7398, 0.5759, 0.75, 0.5772, 0.75, 0.5772, 0.7827, 0.5759, 0.7827, 0.375, 0.75, 0.375, 0.9376, 0.4077, 0.9376, 0.4077, 0.75, 0.4373, 0.75, 0.4392, 0.75, 0.4392, 0.7827, 0.4373, 0.7827, 0.375, 0.75, 0.4332, 0.75, 0.4332, 0.7827, 0.375, 0.7827, 0.5729, 0.75, 0.5729, 0.7827, 0.4949, 0.6594, 0.5693, 0.7586, 0.4572, 0.7916, 0.5523, 0.7916, 0.5523, 0.8134, 0.4572, 0.8134, 0.375, 0.9376, 0.4077, 0.9376, 0.5523, 0.8134, 0.5523, 0.7916, 0.625, 0.5141, 0.6577, 0.5141, 0.6577, 0.5166, 0.625, 0.5166, 0.625, 0.5166, 0.6577, 0.5166, 0.6577, 0.5282, 0.625, 0.5282, 0.4392, 0.09747, 0.4392, 0.652, 0.4443, 0.789, 0.4443, 0.9612, 0.4443, 0.9612, 0.4443, 0.789, 0.4572, 0.8134, 0.4572, 0.9367, 0.375, 0.2825, 0.4332, 0.2825, 0.4332, 0.4673, 0.375, 0.4673, 0.4373, 0.2825, 0.4392, 0.2825, 0.4392, 0.4673, 0.4373, 0.4673, 0.4392, 0.2825, 0.5729, 0.2825, 0.5729, 0.4673, 0.4392, 0.4673, 0.5759, 0.2825, 0.5772, 0.2825, 0.5772, 0.4673, 0.5759, 0.4673, 0.1575, 0.5, 0.3423, 0.5, 0.3423, 0.7398, 0.1575, 0.7398, 0.5729, 0.2825, 0.5742, 0.2825, 0.5742, 0.4673, 0.5729, 0.4673, 0.4349, 0.2825, 0.4373, 0.2825, 0.4373, 0.4673, 0.4349, 0.4673, 0.4075, 0.5, 0.4075, 0.6875, 0.5923, 0.6875, 0.5923, 0.5, 0.5742, 0.2825, 0.5759, 0.2825, 0.5759, 0.4673, 0.5742, 0.4673, 0.4332, 0.2825, 0.4349, 0.2825, 0.4349, 0.4673, 0.4332, 0.4673, 0.5772, 0.2825, 0.625, 0.2825, 0.625, 0.4673, 0.5772, 0.4673, 0.1575, 0.7398, 0.3423, 0.7398, 0.3423, 0.75, 0.1575, 0.75, 0.375, 0.03249, 0.375, 0.2173, 0.625, 0.2173, 0.625, 0.03249, 0.625, 0.5282, 0.6577, 0.5282, 0.6577, 0.7138, 0.625, 0.7138, 0.6577, 0.7138, 0.6577, 0.5282, 0.6577, 0.5282, 0.6577, 0.7138, 0.8425, 0.5282, 0.875, 0.5282, 0.875, 0.7138, 0.8425, 0.7138, 0.875, 0.5141, 0.625, 0.5141, 0.625, 0.5141, 0.875, 0.5141, 0.8425, 0.5141, 0.6577, 0.5141, 0.625, 0.5141, 0.625, 0.5141, 0.875, 0.5141, 0.875, 0.5141, 0.625, 0.5, 0.625, 0.4673, 0.625, 0.4673, 0.625, 0.5, 0.625, 0.5141, 0.625, 0.5141, 0.625, 0.5141, 0.625, 0.5141, 0.6577, 0.5282, 0.8425, 0.5282, 0.8425, 0.7138, 0.6577, 0.7138, 0.625, 0.2825, 0.625, 0.25, 0.625, 0.25, 0.625, 0.2825, 0.625, 0.25, 0.625, 0.2359, 0.625, 0.2359, 0.625, 0.25, 0.625, 0.5141, 0.625, 0.5, 0.625, 0.5, 0.625, 0.5141, 0.6577, 0.5, 0.8425, 0.5, 0.875, 0.5, 0.875, 0.5141, 0.625, 0.5141, 0.625, 0.5, 0.625, 0.5141, 0.625, 0.5141, 0.875, 0.5141, 0.875, 0.5141, 0.625, 0.5141, 0.875, 0.5141, 0.875, 0.5141, 0.625, 0.5141, 0.625, 0.5, 0.625, 0.4673, 0.625, 0.4673, 0.625, 0.5, 0.625, 0.4673, 0.625, 0.2825, 0.625, 0.2825, 0.625, 0.4673, 0.625, 0.2825, 0.625, 0.25, 0.625, 0.25, 0.625, 0.2825, 0.625, 0.5141, 0.625, 0.5, 0.625, 0.5, 0.625, 0.5141, 0.625, 0.25, 0.625, 0.2359, 0.625, 0.2359, 0.625, 0.25, 0.625, 0.2359, 0.625, 0.2359, 0.625, 0.2359, 0.625, 0.2359, 0.6577, 0.5282, 0.8425, 0.5282, 0.8425, 0.5282, 0.6577, 0.5282, 0.8425, 0.5282, 0.8425, 0.7138, 0.8425, 0.7138, 0.8425, 0.5282, 0.8425, 0.7138, 0.6577, 0.7138, 0.6577, 0.7138, 0.8425, 0.7138, 1.0, 0.5, 1.0, 1.0, 0.9688, 1.0, 0.9688, 0.5, 0.9688, 0.5, 0.9688, 1.0, 0.9375, 1.0, 0.9375, 0.5, 0.9375, 0.5, 0.9375, 1.0, 0.9062, 1.0, 0.9062, 0.5, 0.9062, 0.5, 0.9062, 1.0, 0.875, 1.0, 0.875, 0.5, 0.875, 0.5, 0.875, 1.0, 0.8438, 1.0, 0.8438, 0.5, 0.8438, 0.5, 0.8438, 1.0, 0.8125, 1.0, 0.8125, 0.5, 0.8125, 0.5, 0.8125, 1.0, 0.7812, 1.0, 0.7812, 0.5, 0.7812, 0.5, 0.7812, 1.0, 0.75, 1.0, 0.75, 0.5, 0.75, 0.5, 0.75, 1.0, 0.7188, 1.0, 0.7188, 0.5, 0.7188, 0.5, 0.7188, 1.0, 0.6875, 1.0, 0.6875, 0.5, 0.6875, 0.5, 0.6875, 1.0, 0.6562, 1.0, 0.6562, 0.5, 0.6562, 0.5, 0.6562, 1.0, 0.625, 1.0, 0.625, 0.5, 0.625, 0.5, 0.625, 1.0, 0.5938, 1.0, 0.5938, 0.5, 0.5938, 0.5, 0.5938, 1.0, 0.5625, 1.0, 0.5625, 0.5, 0.5625, 0.5, 0.5625, 1.0, 0.5312, 1.0, 0.5312, 0.5, 0.5312, 0.5, 0.5312, 1.0, 0.5, 1.0, 0.5, 0.5, 0.5, 0.5, 0.5, 1.0, 0.4688, 1.0, 0.4688, 0.5, 0.4688, 0.5, 0.4688, 1.0, 0.4375, 1.0, 0.4375, 0.5, 0.4375, 0.5, 0.4375, 1.0, 0.4062, 1.0, 0.4062, 0.5, 0.4062, 0.5, 0.4062, 1.0, 0.375, 1.0, 0.375, 0.5, 0.375, 0.5, 0.375, 1.0, 0.3438, 1.0, 0.3438, 0.5, 0.3438, 0.5, 0.3438, 1.0, 0.3125, 1.0, 0.3125, 0.5, 0.3125, 0.5, 0.3125, 1.0, 0.2812, 1.0, 0.2812, 0.5, 0.2812, 0.5, 0.2812, 1.0, 0.25, 1.0, 0.25, 0.5, 0.25, 0.5, 0.25, 1.0, 0.2188, 1.0, 0.2188, 0.5, 0.2188, 0.5, 0.2188, 1.0, 0.1875, 1.0, 0.1875, 0.5, 0.1875, 0.5, 0.1875, 1.0, 0.1562, 1.0, 0.1562, 0.5, 0.1562, 0.5, 0.1562, 1.0, 0.125, 1.0, 0.125, 0.5, 0.125, 0.5, 0.125, 1.0, 0.09375, 1.0, 0.09375, 0.5, 0.09375, 0.5, 0.09375, 1.0, 0.0625, 1.0, 0.0625, 0.5, 0.2968, 0.4854, 0.25, 0.49, 0.2032, 0.4854, 0.1582, 0.4717, 0.1167, 0.4496, 0.08029, 0.4197, 0.05045, 0.3833, 0.02827, 0.3418, 0.01461, 0.2968, 0.01, 0.25, 0.01461, 0.2032, 0.02827, 0.1582, 0.05045, 0.1167, 0.08029, 0.08029, 0.1167, 0.05045, 0.1582, 0.02827, 0.2032, 0.01461, 0.25, 0.01, 0.2968, 0.01461, 0.3418, 0.02827, 0.3833, 0.05045, 0.4197, 0.08029, 0.4496, 0.1167, 0.4717, 0.1582, 0.4854, 0.2032, 0.49, 0.25, 0.4854, 0.2968, 0.4717, 0.3418, 0.4496, 0.3833, 0.4197, 0.4197, 0.3833, 0.4496, 0.3418, 0.4717, 0.0625, 0.5, 0.0625, 1.0, 0.03125, 1.0, 0.03125, 0.5, 0.03125, 0.5, 0.03125, 1.0, 0.0, 1.0, 0.0, 0.5, 0.75, 0.49, 0.7968, 0.4854, 0.8418, 0.4717, 0.8833, 0.4496, 0.9197, 0.4197, 0.9496, 0.3833, 0.9717, 0.3418, 0.9854, 0.2968, 0.99, 0.25, 0.9854, 0.2032, 0.9717, 0.1582, 0.9496, 0.1167, 0.9197, 0.08029, 0.8833, 0.05045, 0.8418, 0.02827, 0.7968, 0.01461, 0.75, 0.01, 0.7032, 0.01461, 0.6582, 0.02827, 0.6167, 0.05045, 0.5803, 0.08029, 0.5504, 0.1167, 0.5283, 0.1582, 0.5146, 0.2032, 0.51, 0.25, 0.5146, 0.2968, 0.5283, 0.3418, 0.5504, 0.3833, 0.5803, 0.4197, 0.6167, 0.4496, 0.6582, 0.4717, 0.7032, 0.4854, 1.0, 0.5, 1.0, 1.0, 0.9688, 1.0, 0.9688, 0.5, 0.9688, 0.5, 0.9688, 1.0, 0.9375, 1.0, 0.9375, 0.5, 0.9375, 0.5, 0.9375, 1.0, 0.9062, 1.0, 0.9062, 0.5, 0.9062, 0.5, 0.9062, 1.0, 0.875, 1.0, 0.875, 0.5, 0.875, 0.5, 0.875, 1.0, 0.8438, 1.0, 0.8438, 0.5, 0.8438, 0.5, 0.8438, 1.0, 0.8125, 1.0, 0.8125, 0.5, 0.8125, 0.5, 0.8125, 1.0, 0.7812, 1.0, 0.7812, 0.5, 0.7812, 0.5, 0.7812, 1.0, 0.75, 1.0, 0.75, 0.5, 0.75, 0.5, 0.75, 1.0, 0.7188, 1.0, 0.7188, 0.5, 0.7188, 0.5, 0.7188, 1.0, 0.6875, 1.0, 0.6875, 0.5, 0.6875, 0.5, 0.6875, 1.0, 0.6562, 1.0, 0.6562, 0.5, 0.6562, 0.5, 0.6562, 1.0, 0.625, 1.0, 0.625, 0.5, 0.625, 0.5, 0.625, 1.0, 0.5938, 1.0, 0.5938, 0.5, 0.5938, 0.5, 0.5938, 1.0, 0.5625, 1.0, 0.5625, 0.5, 0.5625, 0.5, 0.5625, 1.0, 0.5312, 1.0, 0.5312, 0.5, 0.5312, 0.5, 0.5312, 1.0, 0.5, 1.0, 0.5, 0.5, 0.5, 0.5, 0.5, 1.0, 0.4688, 1.0, 0.4688, 0.5, 0.4688, 0.5, 0.4688, 1.0, 0.4375, 1.0, 0.4375, 0.5, 0.4375, 0.5, 0.4375, 1.0, 0.4062, 1.0, 0.4062, 0.5, 0.4062, 0.5, 0.4062, 1.0, 0.375, 1.0, 0.375, 0.5, 0.375, 0.5, 0.375, 1.0, 0.3438, 1.0, 0.3438, 0.5, 0.3438, 0.5, 0.3438, 1.0, 0.3125, 1.0, 0.3125, 0.5, 0.3125, 0.5, 0.3125, 1.0, 0.2812, 1.0, 0.2812, 0.5, 0.2812, 0.5, 0.2812, 1.0, 0.25, 1.0, 0.25, 0.5, 0.25, 0.5, 0.25, 1.0, 0.2188, 1.0, 0.2188, 0.5, 0.2188, 0.5, 0.2188, 1.0, 0.1875, 1.0, 0.1875, 0.5, 0.1875, 0.5, 0.1875, 1.0, 0.1562, 1.0, 0.1562, 0.5, 0.1562, 0.5, 0.1562, 1.0, 0.125, 1.0, 0.125, 0.5, 0.125, 0.5, 0.125, 1.0, 0.09375, 1.0, 0.09375, 0.5, 0.09375, 0.5, 0.09375, 1.0, 0.0625, 1.0, 0.0625, 0.5, 0.2968, 0.4854, 0.25, 0.49, 0.2032, 0.4854, 0.1582, 0.4717, 0.1167, 0.4496, 0.08029, 0.4197, 0.05045, 0.3833, 0.02827, 0.3418, 0.01461, 0.2968, 0.01, 0.25, 0.01461, 0.2032, 0.02827, 0.1582, 0.05045, 0.1167, 0.08029, 0.08029, 0.1167, 0.05045, 0.1582, 0.02827, 0.2032, 0.01461, 0.25, 0.01, 0.2968, 0.01461, 0.3418, 0.02827, 0.3833, 0.05045, 0.4197, 0.08029, 0.4496, 0.1167, 0.4717, 0.1582, 0.4854, 0.2032, 0.49, 0.25, 0.4854, 0.2968, 0.4717, 0.3418, 0.4496, 0.3833, 0.4197, 0.4197, 0.3833, 0.4496, 0.3418, 0.4717, 0.0625, 0.5, 0.0625, 1.0, 0.03125, 1.0, 0.03125, 0.5, 0.03125, 0.5, 0.03125, 1.0, 0.0, 1.0, 0.0, 0.5, 0.75, 0.49, 0.7968, 0.4854, 0.8418, 0.4717, 0.8833, 0.4496, 0.9197, 0.4197, 0.9496, 0.3833, 0.9717, 0.3418, 0.9854, 0.2968, 0.99, 0.25, 0.9854, 0.2032, 0.9717, 0.1582, 0.9496, 0.1167, 0.9197, 0.08029, 0.8833, 0.05045, 0.8418, 0.02827, 0.7968, 0.01461, 0.75, 0.01, 0.7032, 0.01461, 0.6582, 0.02827, 0.6167, 0.05045, 0.5803, 0.08029, 0.5504, 0.1167, 0.5283, 0.1582, 0.5146, 0.2032, 0.51, 0.25, 0.5146, 0.2968, 0.5283, 0.3418, 0.5504, 0.3833, 0.5803, 0.4197, 0.6167, 0.4496, 0.6582, 0.4717, 0.7032, 0.4854, 1.0, 0.5, 1.0, 1.0, 0.9688, 1.0, 0.9688, 0.5, 0.9688, 0.5, 0.9688, 1.0, 0.9375, 1.0, 0.9375, 0.5, 0.9375, 0.5, 0.9375, 1.0, 0.9062, 1.0, 0.9062, 0.5, 0.9062, 0.5, 0.9062, 1.0, 0.875, 1.0, 0.875, 0.5, 0.875, 0.5, 0.875, 1.0, 0.8438, 1.0, 0.8438, 0.5, 0.8438, 0.5, 0.8438, 1.0, 0.8125, 1.0, 0.8125, 0.5, 0.8125, 0.5, 0.8125, 1.0, 0.7812, 1.0, 0.7812, 0.5, 0.7812, 0.5, 0.7812, 1.0, 0.75, 1.0, 0.75, 0.5, 0.75, 0.5, 0.75, 1.0, 0.7188, 1.0, 0.7188, 0.5, 0.7188, 0.5, 0.7188, 1.0, 0.6875, 1.0, 0.6875, 0.5, 0.6875, 0.5, 0.6875, 1.0, 0.6562, 1.0, 0.6562, 0.5, 0.6562, 0.5, 0.6562, 1.0, 0.625, 1.0, 0.625, 0.5, 0.625, 0.5, 0.625, 1.0, 0.5938, 1.0, 0.5938, 0.5, 0.5938, 0.5, 0.5938, 1.0, 0.5625, 1.0, 0.5625, 0.5, 0.5625, 0.5, 0.5625, 1.0, 0.5312, 1.0, 0.5312, 0.5, 0.5312, 0.5, 0.5312, 1.0, 0.5, 1.0, 0.5, 0.5, 0.5, 0.5, 0.5, 1.0, 0.4688, 1.0, 0.4688, 0.5, 0.4688, 0.5, 0.4688, 1.0, 0.4375, 1.0, 0.4375, 0.5, 0.4375, 0.5, 0.4375, 1.0, 0.4062, 1.0, 0.4062, 0.5, 0.4062, 0.5, 0.4062, 1.0, 0.375, 1.0, 0.375, 0.5, 0.375, 0.5, 0.375, 1.0, 0.3438, 1.0, 0.3438, 0.5, 0.3438, 0.5, 0.3438, 1.0, 0.3125, 1.0, 0.3125, 0.5, 0.3125, 0.5, 0.3125, 1.0, 0.2812, 1.0, 0.2812, 0.5, 0.2812, 0.5, 0.2812, 1.0, 0.25, 1.0, 0.25, 0.5, 0.25, 0.5, 0.25, 1.0, 0.2188, 1.0, 0.2188, 0.5, 0.2188, 0.5, 0.2188, 1.0, 0.1875, 1.0, 0.1875, 0.5, 0.1875, 0.5, 0.1875, 1.0, 0.1562, 1.0, 0.1562, 0.5, 0.1562, 0.5, 0.1562, 1.0, 0.125, 1.0, 0.125, 0.5, 0.125, 0.5, 0.125, 1.0, 0.09375, 1.0, 0.09375, 0.5, 0.09375, 0.5, 0.09375, 1.0, 0.0625, 1.0, 0.0625, 0.5, 0.2968, 0.4854, 0.25, 0.49, 0.2032, 0.4854, 0.1582, 0.4717, 0.1167, 0.4496, 0.08029, 0.4197, 0.05045, 0.3833, 0.02827, 0.3418, 0.01461, 0.2968, 0.01, 0.25, 0.01461, 0.2032, 0.02827, 0.1582, 0.05045, 0.1167, 0.08029, 0.08029, 0.1167, 0.05045, 0.1582, 0.02827, 0.2032, 0.01461, 0.25, 0.01, 0.2968, 0.01461, 0.3418, 0.02827, 0.3833, 0.05045, 0.4197, 0.08029, 0.4496, 0.1167, 0.4717, 0.1582, 0.4854, 0.2032, 0.49, 0.25, 0.4854, 0.2968, 0.4717, 0.3418, 0.4496, 0.3833, 0.4197, 0.4197, 0.3833, 0.4496, 0.3418, 0.4717, 0.0625, 0.5, 0.0625, 1.0, 0.03125, 1.0, 0.03125, 0.5, 0.03125, 0.5, 0.03125, 1.0, 0.0, 1.0, 0.0, 0.5, 0.75, 0.49, 0.7968, 0.4854, 0.8418, 0.4717, 0.8833, 0.4496, 0.9197, 0.4197, 0.9496, 0.3833, 0.9717, 0.3418, 0.9854, 0.2968, 0.99, 0.25, 0.9854, 0.2032, 0.9717, 0.1582, 0.9496, 0.1167, 0.9197, 0.08029, 0.8833, 0.05045, 0.8418, 0.02827, 0.7968, 0.01461, 0.75, 0.01, 0.7032, 0.01461, 0.6582, 0.02827, 0.6167, 0.05045, 0.5803, 0.08029, 0.5504, 0.1167, 0.5283, 0.1582, 0.5146, 0.2032, 0.51, 0.25, 0.5146, 0.2968, 0.5283, 0.3418, 0.5504, 0.3833, 0.5803, 0.4197, 0.6167, 0.4496, 0.6582, 0.4717, 0.7032, 0.4854, 1.0, 0.5, 1.0, 1.0, 0.9688, 1.0, 0.9688, 0.5, 0.9688, 0.5, 0.9688, 1.0, 0.9375, 1.0, 0.9375, 0.5, 0.9375, 0.5, 0.9375, 1.0, 0.9062, 1.0, 0.9062, 0.5, 0.9062, 0.5, 0.9062, 1.0, 0.875, 1.0, 0.875, 0.5, 0.875, 0.5, 0.875, 1.0, 0.8438, 1.0, 0.8438, 0.5, 0.8438, 0.5, 0.8438, 1.0, 0.8125, 1.0, 0.8125, 0.5, 0.8125, 0.5, 0.8125, 1.0, 0.7812, 1.0, 0.7812, 0.5, 0.7812, 0.5, 0.7812, 1.0, 0.75, 1.0, 0.75, 0.5, 0.75, 0.5, 0.75, 1.0, 0.7188, 1.0, 0.7188, 0.5, 0.7188, 0.5, 0.7188, 1.0, 0.6875, 1.0, 0.6875, 0.5, 0.6875, 0.5, 0.6875, 1.0, 0.6562, 1.0, 0.6562, 0.5, 0.6562, 0.5, 0.6562, 1.0, 0.625, 1.0, 0.625, 0.5, 0.625, 0.5, 0.625, 1.0, 0.5938, 1.0, 0.5938, 0.5, 0.5938, 0.5, 0.5938, 1.0, 0.5625, 1.0, 0.5625, 0.5, 0.5625, 0.5, 0.5625, 1.0, 0.5312, 1.0, 0.5312, 0.5, 0.5312, 0.5, 0.5312, 1.0, 0.5, 1.0, 0.5, 0.5, 0.5, 0.5, 0.5, 1.0, 0.4688, 1.0, 0.4688, 0.5, 0.4688, 0.5, 0.4688, 1.0, 0.4375, 1.0, 0.4375, 0.5, 0.4375, 0.5, 0.4375, 1.0, 0.4062, 1.0, 0.4062, 0.5, 0.4062, 0.5, 0.4062, 1.0, 0.375, 1.0, 0.375, 0.5, 0.375, 0.5, 0.375, 1.0, 0.3438, 1.0, 0.3438, 0.5, 0.3438, 0.5, 0.3438, 1.0, 0.3125, 1.0, 0.3125, 0.5, 0.3125, 0.5, 0.3125, 1.0, 0.2812, 1.0, 0.2812, 0.5, 0.2812, 0.5, 0.2812, 1.0, 0.25, 1.0, 0.25, 0.5, 0.25, 0.5, 0.25, 1.0, 0.2188, 1.0, 0.2188, 0.5, 0.2188, 0.5, 0.2188, 1.0, 0.1875, 1.0, 0.1875, 0.5, 0.1875, 0.5, 0.1875, 1.0, 0.1562, 1.0, 0.1562, 0.5, 0.1562, 0.5, 0.1562, 1.0, 0.125, 1.0, 0.125, 0.5, 0.125, 0.5, 0.125, 1.0, 0.09375, 1.0, 0.09375, 0.5, 0.09375, 0.5, 0.09375, 1.0, 0.0625, 1.0, 0.0625, 0.5, 0.2968, 0.4854, 0.25, 0.49, 0.2032, 0.4854, 0.1582, 0.4717, 0.1167, 0.4496, 0.08029, 0.4197, 0.05045, 0.3833, 0.02827, 0.3418, 0.01461, 0.2968, 0.01, 0.25, 0.01461, 0.2032, 0.02827, 0.1582, 0.05045, 0.1167, 0.08029, 0.08029, 0.1167, 0.05045, 0.1582, 0.02827, 0.2032, 0.01461, 0.25, 0.01, 0.2968, 0.01461, 0.3418, 0.02827, 0.3833, 0.05045, 0.4197, 0.08029, 0.4496, 0.1167, 0.4717, 0.1582, 0.4854, 0.2032, 0.49, 0.25, 0.4854, 0.2968, 0.4717, 0.3418, 0.4496, 0.3833, 0.4197, 0.4197, 0.3833, 0.4496, 0.3418, 0.4717, 0.0625, 0.5, 0.0625, 1.0, 0.03125, 1.0, 0.03125, 0.5, 0.03125, 0.5, 0.03125, 1.0, 0.0, 1.0, 0.0, 0.5, 0.75, 0.49, 0.7968, 0.4854, 0.8418, 0.4717, 0.8833, 0.4496, 0.9197, 0.4197, 0.9496, 0.3833, 0.9717, 0.3418, 0.9854, 0.2968, 0.99, 0.25, 0.9854, 0.2032, 0.9717, 0.1582, 0.9496, 0.1167, 0.9197, 0.08029, 0.8833, 0.05045, 0.8418, 0.02827, 0.7968, 0.01461, 0.75, 0.01, 0.7032, 0.01461, 0.6582, 0.02827, 0.6167, 0.05045, 0.5803, 0.08029, 0.5504, 0.1167, 0.5283, 0.1582, 0.5146, 0.2032, 0.51, 0.25, 0.5146, 0.2968, 0.5283, 0.3418, 0.5504, 0.3833, 0.5803, 0.4197, 0.6167, 0.4496, 0.6582, 0.4717, 0.7032, 0.4854])
me_cube.materials.append(mat_material)
me_cube.materials.append(mat_material_001)
me_cube.materials.append(mat_material_002)
me_cube.materials.append(mat_glossyblack_003)
me_cube.use_remesh_preserve_volume = False
me_cube.use_remesh_preserve_attributes = False
me_cube.use_mirror_vertex_groups = False
me_cube.update()

# ---- objects
ob_cube = bpy.data.objects.new('Cube', me_cube)
ob_light = bpy.data.objects.new('Light', light_light)
ob_camera = bpy.data.objects.new('Camera', cam_camera)

# ---- transforms, parenting, visibility, modifiers, constraints
ob_cube.location = (0.0, 0.0, 0.0)
ob_cube.lock_rotations_4d = False
ob_cube.empty_display_type = 'ARROWS'
ob_cube.lineart.crease_threshold = 0.0
ob_light.location = (4.076, 1.005, 5.904)
ob_light.rotation_euler = (0.6503, 0.05522, 1.866)
ob_light.lock_rotations_4d = False
ob_light.empty_display_type = 'ARROWS'
ob_light.color = (0.0, 0.0, 0.0, 0.0)
ob_light.lineart.crease_threshold = 0.0
ob_camera.location = (7.359, -6.926, 4.958)
ob_camera.rotation_euler = (1.109, 0.0, 0.8149)
ob_camera.lock_rotations_4d = False
ob_camera.empty_display_type = 'ARROWS'
ob_camera.color = (0.0, 0.0, 0.0, 0.0)
ob_camera.display_type = 'WIRE'
ob_camera.lineart.crease_threshold = 0.0

# ---- collection membership
col_collection.objects.link(ob_cube)
col_collection.objects.link(ob_light)
col_collection.objects.link(ob_camera)

# ---- scene / render settings (as saved in the file)
scene.camera = ob_camera
scene.frame_start = 1; scene.frame_end = 250; scene.frame_set(1)
scene.render.engine = 'BLENDER_EEVEE_NEXT'
scene.cycles.use_denoising = False
scene.cycles.samples = 128
scene.cycles.sampling_pattern = 'TABULATED_SOBOL'
scene.cycles.use_adaptive_sampling = False
scene.cycles.use_light_tree = False
scene.view_settings.view_transform = 'Filmic'
bpy.context.view_layer.update()
